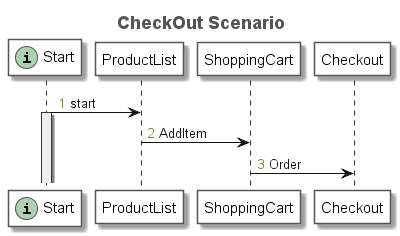

The diagram above was rendered by PlantUML. Its source (embedded in the PNG):
@startuml
title <font size=18 color=#555555>CheckOut Scenario</font>
autonumber "<font color=olivedrab>0</font>"
skinparam sequence {
	ArrowColor #111111
	ArrowFontColor #111111
	ArrowFontStyle plain
	
	LifeLineBorderColor #333333
	LifeLineBackgroundColor #EEEEEE
	
	ParticipantBorderColor #555555
	ParticipantBackgroundColor #FFFFFF
	ParticipantFontName plain
	ParticipantFontSize 15
	ParticipantFontColor #000000
}
participant "Start" as N_2060803456 << (i, #ADD1B2) >>
participant "ProductList" as N_2053735172
participant "ShoppingCart" as N_2107721513
participant "Checkout" as N_398460884
N_2060803456 -> N_2053735172: start
activate N_2060803456
N_2053735172 -> N_2107721513: AddItem
N_2107721513 -> N_398460884: Order
@enduml